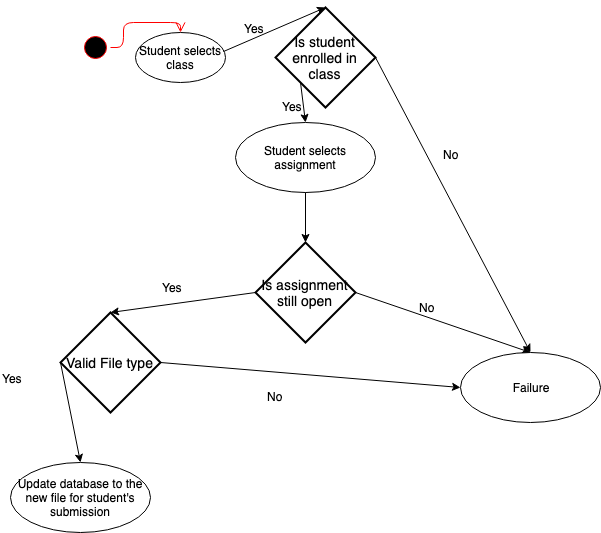

The diagram above was exported from draw.io. Its source (the exported page's mxGraphModel, read from the mxfile embedded in the PNG):
<mxGraphModel dx="932" dy="609" grid="1" gridSize="10" guides="1" tooltips="1" connect="1" arrows="1" fold="1" page="1" pageScale="1" pageWidth="850" pageHeight="1100" math="0" shadow="0">
  <root>
    <mxCell id="0" />
    <mxCell id="1" parent="0" />
    <mxCell id="jzQfrbdz5EFVMLeLPLSj-1" value="" style="ellipse;html=1;shape=startState;fillColor=#000000;strokeColor=#ff0000;" vertex="1" parent="1">
      <mxGeometry x="200" y="40" width="30" height="30" as="geometry" />
    </mxCell>
    <mxCell id="jzQfrbdz5EFVMLeLPLSj-2" value="" style="edgeStyle=orthogonalEdgeStyle;html=1;verticalAlign=bottom;endArrow=open;endSize=8;strokeColor=#ff0000;entryX=0.5;entryY=0;entryDx=0;entryDy=0;" edge="1" source="jzQfrbdz5EFVMLeLPLSj-1" parent="1" target="jzQfrbdz5EFVMLeLPLSj-16">
      <mxGeometry relative="1" as="geometry">
        <mxPoint x="425" y="130" as="targetPoint" />
      </mxGeometry>
    </mxCell>
    <mxCell id="jzQfrbdz5EFVMLeLPLSj-3" value="Student selects assignment" style="ellipse;whiteSpace=wrap;html=1;" vertex="1" parent="1">
      <mxGeometry x="355" y="130" width="140" height="70" as="geometry" />
    </mxCell>
    <mxCell id="jzQfrbdz5EFVMLeLPLSj-4" value="Is assignment still open" style="shape=rhombus;strokeWidth=2;fontSize=17;perimeter=rhombusPerimeter;whiteSpace=wrap;html=1;align=center;fontSize=14;" vertex="1" parent="1">
      <mxGeometry x="375" y="250" width="100" height="100" as="geometry" />
    </mxCell>
    <mxCell id="jzQfrbdz5EFVMLeLPLSj-5" value="" style="endArrow=classic;html=1;exitX=0.5;exitY=1;exitDx=0;exitDy=0;entryX=0.5;entryY=0;entryDx=0;entryDy=0;" edge="1" parent="1" source="jzQfrbdz5EFVMLeLPLSj-3" target="jzQfrbdz5EFVMLeLPLSj-4">
      <mxGeometry width="50" height="50" relative="1" as="geometry">
        <mxPoint x="270" y="230" as="sourcePoint" />
        <mxPoint x="320" y="180" as="targetPoint" />
      </mxGeometry>
    </mxCell>
    <mxCell id="jzQfrbdz5EFVMLeLPLSj-6" value="" style="endArrow=classic;html=1;exitX=0;exitY=0.5;exitDx=0;exitDy=0;entryX=0.5;entryY=0;entryDx=0;entryDy=0;" edge="1" parent="1" source="jzQfrbdz5EFVMLeLPLSj-4" target="jzQfrbdz5EFVMLeLPLSj-11">
      <mxGeometry width="50" height="50" relative="1" as="geometry">
        <mxPoint x="330" y="320" as="sourcePoint" />
        <mxPoint x="270" y="330" as="targetPoint" />
      </mxGeometry>
    </mxCell>
    <mxCell id="jzQfrbdz5EFVMLeLPLSj-7" value="Yes" style="text;html=1;resizable=0;points=[];autosize=1;align=left;verticalAlign=top;spacingTop=-4;" vertex="1" parent="1">
      <mxGeometry x="280" y="286" width="40" height="20" as="geometry" />
    </mxCell>
    <mxCell id="jzQfrbdz5EFVMLeLPLSj-8" value="" style="endArrow=classic;html=1;exitX=1;exitY=0.5;exitDx=0;exitDy=0;entryX=0.5;entryY=0;entryDx=0;entryDy=0;" edge="1" parent="1" source="jzQfrbdz5EFVMLeLPLSj-4" target="jzQfrbdz5EFVMLeLPLSj-10">
      <mxGeometry width="50" height="50" relative="1" as="geometry">
        <mxPoint x="500" y="430" as="sourcePoint" />
        <mxPoint x="580" y="350" as="targetPoint" />
      </mxGeometry>
    </mxCell>
    <mxCell id="jzQfrbdz5EFVMLeLPLSj-9" value="No" style="text;html=1;resizable=0;points=[];autosize=1;align=left;verticalAlign=top;spacingTop=-4;" vertex="1" parent="1">
      <mxGeometry x="537" y="306" width="30" height="20" as="geometry" />
    </mxCell>
    <mxCell id="jzQfrbdz5EFVMLeLPLSj-10" value="Failure" style="ellipse;whiteSpace=wrap;html=1;" vertex="1" parent="1">
      <mxGeometry x="580" y="360" width="140" height="70" as="geometry" />
    </mxCell>
    <mxCell id="jzQfrbdz5EFVMLeLPLSj-11" value="Valid File type" style="shape=rhombus;strokeWidth=2;fontSize=17;perimeter=rhombusPerimeter;whiteSpace=wrap;html=1;align=center;fontSize=14;" vertex="1" parent="1">
      <mxGeometry x="180" y="320" width="100" height="100" as="geometry" />
    </mxCell>
    <mxCell id="jzQfrbdz5EFVMLeLPLSj-12" value="" style="endArrow=classic;html=1;exitX=0;exitY=0.5;exitDx=0;exitDy=0;entryX=0.5;entryY=0;entryDx=0;entryDy=0;" edge="1" parent="1" source="jzQfrbdz5EFVMLeLPLSj-11" target="jzQfrbdz5EFVMLeLPLSj-15">
      <mxGeometry width="50" height="50" relative="1" as="geometry">
        <mxPoint x="120" y="460" as="sourcePoint" />
        <mxPoint x="140" y="450" as="targetPoint" />
      </mxGeometry>
    </mxCell>
    <mxCell id="jzQfrbdz5EFVMLeLPLSj-13" value="Yes" style="text;html=1;resizable=0;points=[];autosize=1;align=left;verticalAlign=top;spacingTop=-4;" vertex="1" parent="1">
      <mxGeometry x="120" y="377" width="40" height="20" as="geometry" />
    </mxCell>
    <mxCell id="jzQfrbdz5EFVMLeLPLSj-14" value="" style="endArrow=classic;html=1;exitX=1;exitY=0.5;exitDx=0;exitDy=0;entryX=0;entryY=0.5;entryDx=0;entryDy=0;" edge="1" parent="1" source="jzQfrbdz5EFVMLeLPLSj-11" target="jzQfrbdz5EFVMLeLPLSj-10">
      <mxGeometry width="50" height="50" relative="1" as="geometry">
        <mxPoint x="120" y="530" as="sourcePoint" />
        <mxPoint x="170" y="480" as="targetPoint" />
      </mxGeometry>
    </mxCell>
    <mxCell id="jzQfrbdz5EFVMLeLPLSj-15" value="Update database to the new file for student's submission" style="ellipse;whiteSpace=wrap;html=1;" vertex="1" parent="1">
      <mxGeometry x="130" y="470" width="140" height="70" as="geometry" />
    </mxCell>
    <mxCell id="jzQfrbdz5EFVMLeLPLSj-16" value="Student selects class" style="ellipse;whiteSpace=wrap;html=1;" vertex="1" parent="1">
      <mxGeometry x="255" y="40" width="90" height="50" as="geometry" />
    </mxCell>
    <mxCell id="jzQfrbdz5EFVMLeLPLSj-17" value="Is student enrolled in class" style="shape=rhombus;strokeWidth=2;fontSize=17;perimeter=rhombusPerimeter;whiteSpace=wrap;html=1;align=center;fontSize=14;" vertex="1" parent="1">
      <mxGeometry x="395" y="15" width="100" height="100" as="geometry" />
    </mxCell>
    <mxCell id="jzQfrbdz5EFVMLeLPLSj-18" value="" style="endArrow=classic;html=1;exitX=0.978;exitY=0.38;exitDx=0;exitDy=0;exitPerimeter=0;entryX=0.5;entryY=0;entryDx=0;entryDy=0;" edge="1" parent="1" source="jzQfrbdz5EFVMLeLPLSj-16" target="jzQfrbdz5EFVMLeLPLSj-17">
      <mxGeometry width="50" height="50" relative="1" as="geometry">
        <mxPoint x="350" y="90" as="sourcePoint" />
        <mxPoint x="400" y="40" as="targetPoint" />
      </mxGeometry>
    </mxCell>
    <mxCell id="jzQfrbdz5EFVMLeLPLSj-19" value="" style="endArrow=classic;html=1;entryX=0.5;entryY=0;entryDx=0;entryDy=0;exitX=0;exitY=1;exitDx=0;exitDy=0;" edge="1" parent="1" source="jzQfrbdz5EFVMLeLPLSj-17" target="jzQfrbdz5EFVMLeLPLSj-3">
      <mxGeometry width="50" height="50" relative="1" as="geometry">
        <mxPoint x="350" y="140" as="sourcePoint" />
        <mxPoint x="400" y="90" as="targetPoint" />
      </mxGeometry>
    </mxCell>
    <mxCell id="jzQfrbdz5EFVMLeLPLSj-20" value="" style="endArrow=classic;html=1;entryX=0.5;entryY=0;entryDx=0;entryDy=0;exitX=1;exitY=0.5;exitDx=0;exitDy=0;" edge="1" parent="1" source="jzQfrbdz5EFVMLeLPLSj-17" target="jzQfrbdz5EFVMLeLPLSj-10">
      <mxGeometry width="50" height="50" relative="1" as="geometry">
        <mxPoint x="630" y="180" as="sourcePoint" />
        <mxPoint x="680" y="130" as="targetPoint" />
      </mxGeometry>
    </mxCell>
    <mxCell id="jzQfrbdz5EFVMLeLPLSj-21" value="No&lt;br&gt;" style="text;html=1;resizable=0;points=[];autosize=1;align=left;verticalAlign=top;spacingTop=-4;" vertex="1" parent="1">
      <mxGeometry x="561" y="153" width="30" height="20" as="geometry" />
    </mxCell>
    <mxCell id="jzQfrbdz5EFVMLeLPLSj-22" value="Yes" style="text;html=1;resizable=0;points=[];autosize=1;align=left;verticalAlign=top;spacingTop=-4;" vertex="1" parent="1">
      <mxGeometry x="362" y="27" width="40" height="20" as="geometry" />
    </mxCell>
    <mxCell id="jzQfrbdz5EFVMLeLPLSj-23" value="Yes" style="text;html=1;resizable=0;points=[];autosize=1;align=left;verticalAlign=top;spacingTop=-4;" vertex="1" parent="1">
      <mxGeometry x="400" y="105" width="40" height="20" as="geometry" />
    </mxCell>
    <mxCell id="jzQfrbdz5EFVMLeLPLSj-24" value="No" style="text;html=1;resizable=0;points=[];autosize=1;align=left;verticalAlign=top;spacingTop=-4;" vertex="1" parent="1">
      <mxGeometry x="385" y="395" width="30" height="20" as="geometry" />
    </mxCell>
  </root>
</mxGraphModel>